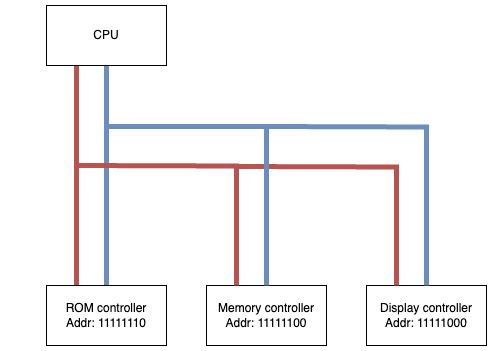

The diagram above was exported from draw.io. Its source (the exported page's mxGraphModel, read from the mxfile embedded in the PNG):
<mxGraphModel dx="1811" dy="540" grid="1" gridSize="10" guides="1" tooltips="1" connect="1" arrows="1" fold="1" page="1" pageScale="1" pageWidth="827" pageHeight="1169" math="0" shadow="0">
  <root>
    <mxCell id="0" />
    <mxCell id="1" parent="0" />
    <mxCell id="NgcLsO3eHoi9-JFRYuaB-5" value="Address Bus" style="edgeStyle=orthogonalEdgeStyle;rounded=0;orthogonalLoop=1;jettySize=auto;html=1;entryX=0.25;entryY=0;entryDx=0;entryDy=0;endArrow=none;endFill=0;strokeWidth=5;fillColor=#f8cecc;strokeColor=#b85450;exitX=0.25;exitY=1;exitDx=0;exitDy=0;fontColor=#FFFFFF;labelBackgroundColor=none;" edge="1" parent="1">
      <mxGeometry x="-0.7273" y="-40" relative="1" as="geometry">
        <mxPoint x="70" y="140" as="sourcePoint" />
        <mxPoint x="70" y="360" as="targetPoint" />
        <mxPoint as="offset" />
      </mxGeometry>
    </mxCell>
    <mxCell id="NgcLsO3eHoi9-JFRYuaB-9" value="Data Bus" style="edgeStyle=orthogonalEdgeStyle;rounded=0;orthogonalLoop=1;jettySize=auto;html=1;endArrow=none;endFill=0;fillColor=#dae8fc;strokeColor=#6c8ebf;strokeWidth=5;labelBackgroundColor=none;fontColor=#FFFFFF;" edge="1" parent="1" source="NgcLsO3eHoi9-JFRYuaB-1" target="NgcLsO3eHoi9-JFRYuaB-3">
      <mxGeometry x="-0.7273" y="30" relative="1" as="geometry">
        <mxPoint as="offset" />
      </mxGeometry>
    </mxCell>
    <mxCell id="NgcLsO3eHoi9-JFRYuaB-1" value="CPU" style="rounded=0;whiteSpace=wrap;html=1;" vertex="1" parent="1">
      <mxGeometry x="40" y="80" width="120" height="60" as="geometry" />
    </mxCell>
    <mxCell id="NgcLsO3eHoi9-JFRYuaB-2" value="Memory controller&lt;br&gt;Addr: 11111100" style="rounded=0;whiteSpace=wrap;html=1;" vertex="1" parent="1">
      <mxGeometry x="200" y="360" width="120" height="60" as="geometry" />
    </mxCell>
    <mxCell id="NgcLsO3eHoi9-JFRYuaB-3" value="ROM controller&lt;br&gt;Addr: 11111110" style="rounded=0;whiteSpace=wrap;html=1;" vertex="1" parent="1">
      <mxGeometry x="40" y="360" width="120" height="60" as="geometry" />
    </mxCell>
    <mxCell id="NgcLsO3eHoi9-JFRYuaB-4" value="Display controller&lt;br&gt;Addr: 11111000" style="rounded=0;whiteSpace=wrap;html=1;" vertex="1" parent="1">
      <mxGeometry x="360" y="360" width="120" height="60" as="geometry" />
    </mxCell>
    <mxCell id="NgcLsO3eHoi9-JFRYuaB-7" style="edgeStyle=orthogonalEdgeStyle;rounded=0;orthogonalLoop=1;jettySize=auto;html=1;entryX=0.25;entryY=0;entryDx=0;entryDy=0;endArrow=none;endFill=0;strokeWidth=5;fillColor=#f8cecc;strokeColor=#b85450;" edge="1" parent="1" target="NgcLsO3eHoi9-JFRYuaB-2">
      <mxGeometry relative="1" as="geometry">
        <mxPoint x="70" y="240" as="sourcePoint" />
        <mxPoint x="80" y="370" as="targetPoint" />
      </mxGeometry>
    </mxCell>
    <mxCell id="NgcLsO3eHoi9-JFRYuaB-8" style="edgeStyle=orthogonalEdgeStyle;rounded=0;orthogonalLoop=1;jettySize=auto;html=1;endArrow=none;endFill=0;strokeWidth=5;fillColor=#f8cecc;strokeColor=#b85450;entryX=0.25;entryY=0;entryDx=0;entryDy=0;" edge="1" parent="1" target="NgcLsO3eHoi9-JFRYuaB-4">
      <mxGeometry relative="1" as="geometry">
        <mxPoint x="230" y="241" as="sourcePoint" />
        <mxPoint x="410" y="340" as="targetPoint" />
      </mxGeometry>
    </mxCell>
    <mxCell id="NgcLsO3eHoi9-JFRYuaB-10" style="edgeStyle=orthogonalEdgeStyle;rounded=0;orthogonalLoop=1;jettySize=auto;html=1;endArrow=none;endFill=0;fillColor=#dae8fc;strokeColor=#6c8ebf;strokeWidth=5;" edge="1" parent="1" target="NgcLsO3eHoi9-JFRYuaB-2">
      <mxGeometry relative="1" as="geometry">
        <mxPoint x="100" y="200" as="sourcePoint" />
        <mxPoint x="110" y="370" as="targetPoint" />
        <Array as="points">
          <mxPoint x="100" y="201" />
          <mxPoint x="260" y="201" />
        </Array>
      </mxGeometry>
    </mxCell>
    <mxCell id="NgcLsO3eHoi9-JFRYuaB-11" style="edgeStyle=orthogonalEdgeStyle;rounded=0;orthogonalLoop=1;jettySize=auto;html=1;endArrow=none;endFill=0;fillColor=#dae8fc;strokeColor=#6c8ebf;strokeWidth=5;entryX=0.5;entryY=0;entryDx=0;entryDy=0;" edge="1" parent="1" target="NgcLsO3eHoi9-JFRYuaB-4">
      <mxGeometry relative="1" as="geometry">
        <mxPoint x="260" y="201" as="sourcePoint" />
        <mxPoint x="440" y="350" as="targetPoint" />
      </mxGeometry>
    </mxCell>
  </root>
</mxGraphModel>